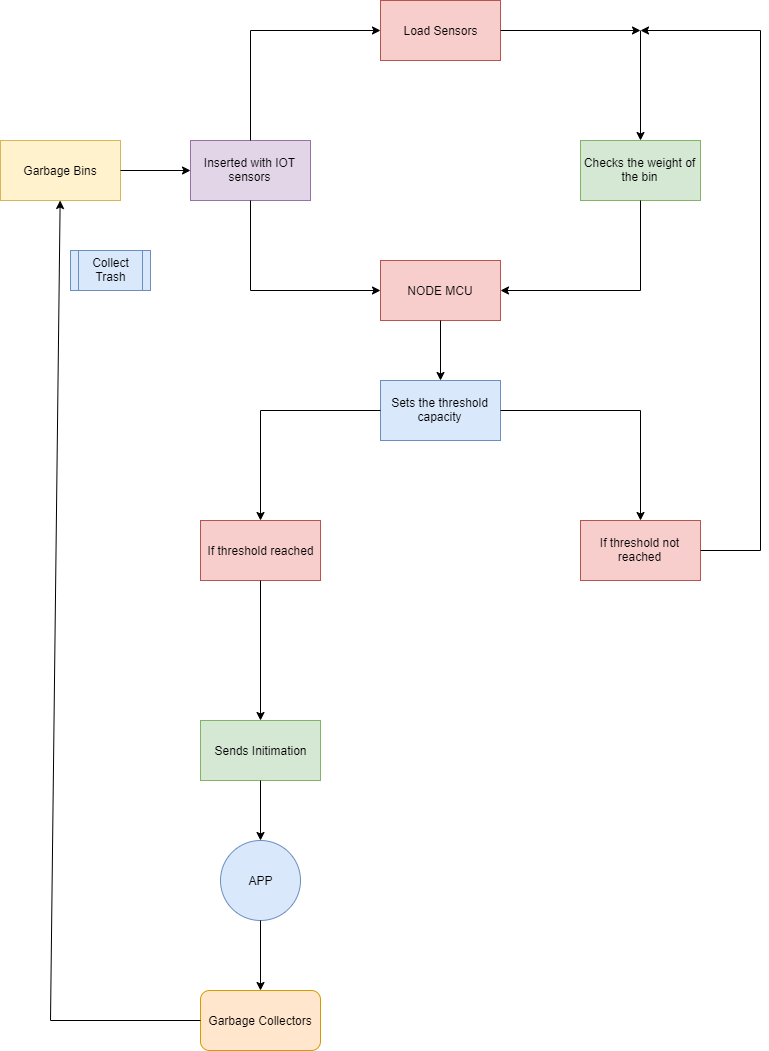

The diagram above was exported from draw.io. Its source (the exported page's mxGraphModel, read from the mxfile embedded in the PNG):
<mxGraphModel dx="670" dy="270" grid="1" gridSize="10" guides="1" tooltips="1" connect="1" arrows="1" fold="1" page="1" pageScale="1" pageWidth="850" pageHeight="1100" math="0" shadow="0">
  <root>
    <mxCell id="0" />
    <mxCell id="1" parent="0" />
    <mxCell id="IIrbBoaasA8OmWhyz82c-1" value="Garbage Bins" style="rounded=0;whiteSpace=wrap;html=1;fillColor=#fff2cc;strokeColor=#d6b656;" vertex="1" parent="1">
      <mxGeometry x="20" y="180" width="120" height="60" as="geometry" />
    </mxCell>
    <mxCell id="IIrbBoaasA8OmWhyz82c-2" value="Inserted with IOT sensors" style="rounded=0;whiteSpace=wrap;html=1;fillColor=#e1d5e7;strokeColor=#9673a6;" vertex="1" parent="1">
      <mxGeometry x="210" y="180" width="120" height="60" as="geometry" />
    </mxCell>
    <mxCell id="IIrbBoaasA8OmWhyz82c-3" value="Load Sensors" style="rounded=0;whiteSpace=wrap;html=1;fillColor=#f8cecc;strokeColor=#b85450;" vertex="1" parent="1">
      <mxGeometry x="400" y="40" width="120" height="60" as="geometry" />
    </mxCell>
    <mxCell id="IIrbBoaasA8OmWhyz82c-4" value="Checks the weight of the bin" style="rounded=0;whiteSpace=wrap;html=1;fillColor=#d5e8d4;strokeColor=#82b366;" vertex="1" parent="1">
      <mxGeometry x="600" y="180" width="120" height="60" as="geometry" />
    </mxCell>
    <mxCell id="IIrbBoaasA8OmWhyz82c-5" value="NODE MCU" style="rounded=0;whiteSpace=wrap;html=1;fillColor=#f8cecc;strokeColor=#b85450;" vertex="1" parent="1">
      <mxGeometry x="400" y="300" width="120" height="60" as="geometry" />
    </mxCell>
    <mxCell id="IIrbBoaasA8OmWhyz82c-6" value="Sets the threshold capacity" style="rounded=0;whiteSpace=wrap;html=1;fillColor=#dae8fc;strokeColor=#6c8ebf;" vertex="1" parent="1">
      <mxGeometry x="400" y="420" width="120" height="60" as="geometry" />
    </mxCell>
    <mxCell id="IIrbBoaasA8OmWhyz82c-7" value="If threshold reached" style="rounded=0;whiteSpace=wrap;html=1;fillColor=#f8cecc;strokeColor=#b85450;" vertex="1" parent="1">
      <mxGeometry x="220" y="560" width="120" height="60" as="geometry" />
    </mxCell>
    <mxCell id="IIrbBoaasA8OmWhyz82c-8" value="If threshold not reached" style="rounded=0;whiteSpace=wrap;html=1;fillColor=#f8cecc;strokeColor=#b85450;" vertex="1" parent="1">
      <mxGeometry x="600" y="560" width="120" height="60" as="geometry" />
    </mxCell>
    <mxCell id="IIrbBoaasA8OmWhyz82c-9" value="Sends Initimation" style="rounded=0;whiteSpace=wrap;html=1;fillColor=#d5e8d4;strokeColor=#82b366;" vertex="1" parent="1">
      <mxGeometry x="220" y="760" width="120" height="60" as="geometry" />
    </mxCell>
    <mxCell id="IIrbBoaasA8OmWhyz82c-11" value="APP" style="ellipse;whiteSpace=wrap;html=1;fillColor=#dae8fc;strokeColor=#6c8ebf;" vertex="1" parent="1">
      <mxGeometry x="240" y="880" width="80" height="80" as="geometry" />
    </mxCell>
    <mxCell id="IIrbBoaasA8OmWhyz82c-12" value="Garbage Collectors" style="rounded=1;whiteSpace=wrap;html=1;fillColor=#ffe6cc;strokeColor=#d79b00;" vertex="1" parent="1">
      <mxGeometry x="220" y="1030" width="120" height="60" as="geometry" />
    </mxCell>
    <mxCell id="IIrbBoaasA8OmWhyz82c-15" value="" style="endArrow=classic;html=1;" edge="1" parent="1" target="IIrbBoaasA8OmWhyz82c-1">
      <mxGeometry width="50" height="50" relative="1" as="geometry">
        <mxPoint x="70" y="1060" as="sourcePoint" />
        <mxPoint x="120" y="1005" as="targetPoint" />
      </mxGeometry>
    </mxCell>
    <mxCell id="IIrbBoaasA8OmWhyz82c-16" value="" style="endArrow=none;html=1;" edge="1" parent="1">
      <mxGeometry width="50" height="50" relative="1" as="geometry">
        <mxPoint x="70" y="1060" as="sourcePoint" />
        <mxPoint x="220" y="1060" as="targetPoint" />
      </mxGeometry>
    </mxCell>
    <mxCell id="IIrbBoaasA8OmWhyz82c-17" value="Collect Trash" style="shape=process;whiteSpace=wrap;html=1;backgroundOutline=1;fillColor=#dae8fc;strokeColor=#6c8ebf;" vertex="1" parent="1">
      <mxGeometry x="90" y="290" width="80" height="40" as="geometry" />
    </mxCell>
    <mxCell id="IIrbBoaasA8OmWhyz82c-18" value="" style="endArrow=classic;html=1;entryX=0;entryY=0.5;entryDx=0;entryDy=0;" edge="1" parent="1" target="IIrbBoaasA8OmWhyz82c-2">
      <mxGeometry width="50" height="50" relative="1" as="geometry">
        <mxPoint x="140" y="210" as="sourcePoint" />
        <mxPoint x="190" y="160" as="targetPoint" />
      </mxGeometry>
    </mxCell>
    <mxCell id="IIrbBoaasA8OmWhyz82c-19" value="" style="endArrow=none;html=1;" edge="1" parent="1">
      <mxGeometry width="50" height="50" relative="1" as="geometry">
        <mxPoint x="270" y="180" as="sourcePoint" />
        <mxPoint x="270" y="70" as="targetPoint" />
      </mxGeometry>
    </mxCell>
    <mxCell id="IIrbBoaasA8OmWhyz82c-20" value="" style="endArrow=classic;html=1;entryX=0;entryY=0.5;entryDx=0;entryDy=0;" edge="1" parent="1" target="IIrbBoaasA8OmWhyz82c-3">
      <mxGeometry width="50" height="50" relative="1" as="geometry">
        <mxPoint x="270" y="70" as="sourcePoint" />
        <mxPoint x="290" y="-40" as="targetPoint" />
      </mxGeometry>
    </mxCell>
    <mxCell id="IIrbBoaasA8OmWhyz82c-22" value="" style="endArrow=classic;html=1;entryX=0.5;entryY=0;entryDx=0;entryDy=0;" edge="1" parent="1" target="IIrbBoaasA8OmWhyz82c-4">
      <mxGeometry width="50" height="50" relative="1" as="geometry">
        <mxPoint x="660" y="70" as="sourcePoint" />
        <mxPoint x="710" y="20" as="targetPoint" />
      </mxGeometry>
    </mxCell>
    <mxCell id="IIrbBoaasA8OmWhyz82c-23" value="" style="endArrow=none;html=1;entryX=0.5;entryY=1;entryDx=0;entryDy=0;" edge="1" parent="1" target="IIrbBoaasA8OmWhyz82c-2">
      <mxGeometry width="50" height="50" relative="1" as="geometry">
        <mxPoint x="270" y="330" as="sourcePoint" />
        <mxPoint x="270" y="250" as="targetPoint" />
      </mxGeometry>
    </mxCell>
    <mxCell id="IIrbBoaasA8OmWhyz82c-24" value="" style="endArrow=classic;html=1;entryX=0;entryY=0.5;entryDx=0;entryDy=0;" edge="1" parent="1" target="IIrbBoaasA8OmWhyz82c-5">
      <mxGeometry width="50" height="50" relative="1" as="geometry">
        <mxPoint x="270" y="330" as="sourcePoint" />
        <mxPoint x="320" y="290" as="targetPoint" />
      </mxGeometry>
    </mxCell>
    <mxCell id="IIrbBoaasA8OmWhyz82c-25" value="" style="endArrow=classic;html=1;entryX=1;entryY=0.5;entryDx=0;entryDy=0;" edge="1" parent="1" target="IIrbBoaasA8OmWhyz82c-5">
      <mxGeometry width="50" height="50" relative="1" as="geometry">
        <mxPoint x="660" y="330" as="sourcePoint" />
        <mxPoint x="710" y="290" as="targetPoint" />
      </mxGeometry>
    </mxCell>
    <mxCell id="IIrbBoaasA8OmWhyz82c-26" value="" style="endArrow=none;html=1;" edge="1" parent="1">
      <mxGeometry width="50" height="50" relative="1" as="geometry">
        <mxPoint x="660" y="330" as="sourcePoint" />
        <mxPoint x="660" y="240" as="targetPoint" />
      </mxGeometry>
    </mxCell>
    <mxCell id="IIrbBoaasA8OmWhyz82c-27" value="" style="endArrow=classic;html=1;entryX=0.5;entryY=0;entryDx=0;entryDy=0;" edge="1" parent="1" target="IIrbBoaasA8OmWhyz82c-6">
      <mxGeometry width="50" height="50" relative="1" as="geometry">
        <mxPoint x="460" y="360" as="sourcePoint" />
        <mxPoint x="510" y="310" as="targetPoint" />
      </mxGeometry>
    </mxCell>
    <mxCell id="IIrbBoaasA8OmWhyz82c-28" value="" style="endArrow=none;html=1;" edge="1" parent="1">
      <mxGeometry width="50" height="50" relative="1" as="geometry">
        <mxPoint x="280" y="450" as="sourcePoint" />
        <mxPoint x="400" y="450" as="targetPoint" />
      </mxGeometry>
    </mxCell>
    <mxCell id="IIrbBoaasA8OmWhyz82c-29" value="" style="endArrow=classic;html=1;entryX=0.5;entryY=0;entryDx=0;entryDy=0;" edge="1" parent="1" target="IIrbBoaasA8OmWhyz82c-7">
      <mxGeometry width="50" height="50" relative="1" as="geometry">
        <mxPoint x="280" y="450" as="sourcePoint" />
        <mxPoint x="330" y="400" as="targetPoint" />
      </mxGeometry>
    </mxCell>
    <mxCell id="IIrbBoaasA8OmWhyz82c-30" value="" style="endArrow=none;html=1;" edge="1" parent="1">
      <mxGeometry width="50" height="50" relative="1" as="geometry">
        <mxPoint x="520" y="450" as="sourcePoint" />
        <mxPoint x="660" y="450" as="targetPoint" />
      </mxGeometry>
    </mxCell>
    <mxCell id="IIrbBoaasA8OmWhyz82c-31" value="" style="endArrow=classic;html=1;entryX=0.5;entryY=0;entryDx=0;entryDy=0;" edge="1" parent="1" target="IIrbBoaasA8OmWhyz82c-8">
      <mxGeometry width="50" height="50" relative="1" as="geometry">
        <mxPoint x="660" y="450" as="sourcePoint" />
        <mxPoint x="710" y="400" as="targetPoint" />
      </mxGeometry>
    </mxCell>
    <mxCell id="IIrbBoaasA8OmWhyz82c-32" value="" style="endArrow=none;html=1;" edge="1" parent="1">
      <mxGeometry width="50" height="50" relative="1" as="geometry">
        <mxPoint x="720" y="590" as="sourcePoint" />
        <mxPoint x="780" y="590" as="targetPoint" />
      </mxGeometry>
    </mxCell>
    <mxCell id="IIrbBoaasA8OmWhyz82c-33" value="" style="endArrow=none;html=1;" edge="1" parent="1">
      <mxGeometry width="50" height="50" relative="1" as="geometry">
        <mxPoint x="780" y="590" as="sourcePoint" />
        <mxPoint x="780" y="70" as="targetPoint" />
      </mxGeometry>
    </mxCell>
    <mxCell id="IIrbBoaasA8OmWhyz82c-35" value="" style="endArrow=classic;html=1;" edge="1" parent="1">
      <mxGeometry width="50" height="50" relative="1" as="geometry">
        <mxPoint x="780" y="70" as="sourcePoint" />
        <mxPoint x="660" y="70" as="targetPoint" />
      </mxGeometry>
    </mxCell>
    <mxCell id="IIrbBoaasA8OmWhyz82c-36" value="" style="endArrow=classic;html=1;" edge="1" parent="1">
      <mxGeometry width="50" height="50" relative="1" as="geometry">
        <mxPoint x="520" y="70" as="sourcePoint" />
        <mxPoint x="660" y="70" as="targetPoint" />
      </mxGeometry>
    </mxCell>
    <mxCell id="IIrbBoaasA8OmWhyz82c-37" value="" style="endArrow=classic;html=1;entryX=0.5;entryY=0;entryDx=0;entryDy=0;" edge="1" parent="1" target="IIrbBoaasA8OmWhyz82c-9">
      <mxGeometry width="50" height="50" relative="1" as="geometry">
        <mxPoint x="280" y="620" as="sourcePoint" />
        <mxPoint x="330" y="570" as="targetPoint" />
      </mxGeometry>
    </mxCell>
    <mxCell id="IIrbBoaasA8OmWhyz82c-39" value="" style="endArrow=classic;html=1;entryX=0.5;entryY=0;entryDx=0;entryDy=0;" edge="1" parent="1" target="IIrbBoaasA8OmWhyz82c-11">
      <mxGeometry width="50" height="50" relative="1" as="geometry">
        <mxPoint x="280" y="820" as="sourcePoint" />
        <mxPoint x="330" y="770" as="targetPoint" />
      </mxGeometry>
    </mxCell>
    <mxCell id="IIrbBoaasA8OmWhyz82c-40" value="" style="endArrow=classic;html=1;entryX=0.5;entryY=0;entryDx=0;entryDy=0;" edge="1" parent="1" target="IIrbBoaasA8OmWhyz82c-12">
      <mxGeometry width="50" height="50" relative="1" as="geometry">
        <mxPoint x="280" y="960" as="sourcePoint" />
        <mxPoint x="330" y="910" as="targetPoint" />
      </mxGeometry>
    </mxCell>
  </root>
</mxGraphModel>